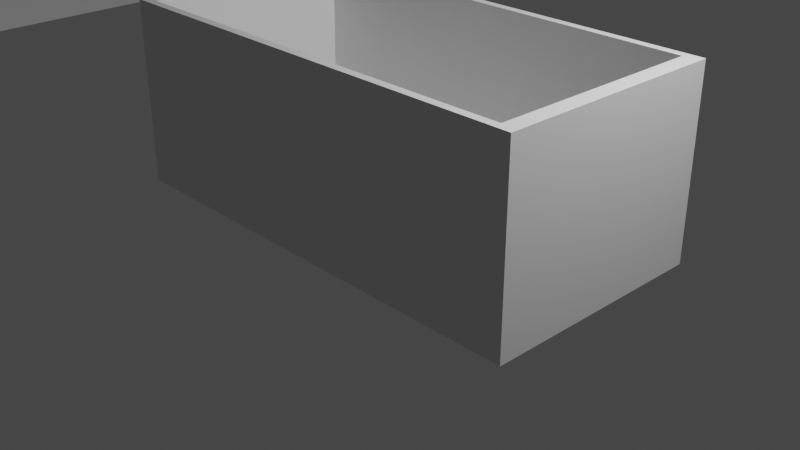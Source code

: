 # Source: Rumah-Adat-Joglo.blend  (saved by Blender 3.4.6; exported with 4.5.12 LTS)
import bpy
from mathutils import Matrix  # noqa: F401  (used for matrix-valued properties, if any)

bpy.ops.wm.read_factory_settings(use_empty=True)
scene = bpy.context.scene
scene.name = 'Scene'

# ---- collections
col_collection = bpy.data.collections.new('Collection'); scene.collection.children.link(col_collection)

# ---- world
world_world = bpy.data.worlds.new('World'); scene.world = world_world
world_world.use_nodes = True; world_world.node_tree.nodes.clear()
_N = world_world.node_tree.nodes; _L = world_world.node_tree.links
n0 = _N.new('ShaderNodeOutputWorld'); n0.name = 'World Output'; n0.location = (300, 300)
n1 = _N.new('ShaderNodeBackground'); n1.name = 'Background'; n1.location = (10, 300)
n1.inputs[0].default_value = (0.05088, 0.05088, 0.05088, 1.0)
_L.new(n1.outputs[0], n0.inputs[0])
n0.is_active_output = True
world_world.color = (0.05088, 0.05088, 0.05088)
world_world.use_sun_shadow = False
world_world.sun_shadow_jitter_overblur = 0.0

# ---- cameras
cam_camera = bpy.data.cameras.new('Camera')
cam_camera.clip_end = 100.0
cam_camera.ortho_scale = 7.314

# ---- lights
light_light = bpy.data.lights.new('Light', 'POINT')
light_light.transmission_factor = 0.0
light_light.energy = 1000.0
light_light.shadow_soft_size = 0.1
light_light.shadow_maximum_resolution = 0.006
light_light.use_absolute_resolution = True

# ---- meshes
me_plane = bpy.data.meshes.new('Plane')
me_plane.from_pydata([(-5.0, -2.5, 0.0), (5.0, -2.5, 0.0), (-5.0, 2.5, 0.0), (5.0, 2.5, 0.0), (-2.5, 1.192e-07, 4.5), (-2.5, -1.192e-07, 4.5), (2.5, -1.192e-07, 4.5), (2.5, 1.192e-07, 4.5), (-4.0, 1.5, 0.7), (-4.0, -1.5, 0.7), (4.0, -1.5, 0.7), (4.0, 1.5, 0.7)], [], [(5, 6, 7, 4), (9, 8, 2, 0), (10, 9, 0, 1), (11, 10, 1, 3), (8, 11, 3, 2), (5, 4, 8, 9), (6, 5, 9, 10), (7, 6, 10, 11), (4, 7, 11, 8)])
_uv = me_plane.uv_layers.new(name='UVMap')
_uv.uv.foreach_set('vector', [0.25, 0.5, 0.75, 0.5, 0.75, 0.5, 0.25, 0.5, 0.1, 0.2, 0.1, 0.8, 0.0, 1.0, 0.0, 0.0, 0.9, 0.2, 0.1, 0.2, 0.0, 0.0, 1.0, 0.0, 0.9, 0.8, 0.9, 0.2, 1.0, 0.0, 1.0, 1.0, 0.1, 0.8, 0.9, 0.8, 1.0, 1.0, 0.0, 1.0, 0.25, 0.5, 0.25, 0.5, 0.1, 0.8, 0.1, 0.2, 0.75, 0.5, 0.25, 0.5, 0.1, 0.2, 0.9, 0.2, 0.75, 0.5, 0.75, 0.5, 0.9, 0.2, 0.9, 0.8, 0.25, 0.5, 0.75, 0.5, 0.9, 0.8, 0.1, 0.8])
me_plane.update()
me_cube = bpy.data.meshes.new('Cube')
me_cube.from_pydata([(-1.0, -1.0, -1.0), (-1.0, -1.0, 1.0), (-1.0, 1.0, -1.0), (-1.0, 1.0, 1.0), (1.0, -1.0, -1.0), (1.0, -1.0, 1.0), (1.0, 1.0, -1.0), (1.0, 1.0, 1.0)], [], [(0, 1, 3, 2), (2, 3, 7, 6), (6, 7, 5, 4), (4, 5, 1, 0), (2, 6, 4, 0)])
_uv = me_cube.uv_layers.new(name='UVMap')
_uv.uv.foreach_set('vector', [0.375, 0.0, 0.625, 0.0, 0.625, 0.25, 0.375, 0.25, 0.375, 0.25, 0.625, 0.25, 0.625, 0.5, 0.375, 0.5, 0.375, 0.5, 0.625, 0.5, 0.625, 0.75, 0.375, 0.75, 0.375, 0.75, 0.625, 0.75, 0.625, 1.0, 0.375, 1.0, 0.125, 0.5, 0.375, 0.5, 0.375, 0.75, 0.125, 0.75])
me_cube.update()

# ---- objects
ob_light = bpy.data.objects.new('Light', light_light)
ob_camera = bpy.data.objects.new('Camera', cam_camera)
ob_atap = bpy.data.objects.new('Atap', me_plane)
ob_bangunan = bpy.data.objects.new('Bangunan', me_cube)

# ---- transforms, parenting, visibility, modifiers, constraints
ob_light.location = (4.076, 1.005, 5.904)
ob_light.rotation_euler = (0.6503, 0.05522, 1.866)
ob_light.lock_rotations_4d = False
ob_light.empty_display_type = 'ARROWS'
ob_light.color = (0.0, 0.0, 0.0, 0.0)
ob_light.lineart.crease_threshold = 0.0
ob_camera.location = (7.359, -6.926, 4.958)
ob_camera.rotation_euler = (1.109, 0.0, 0.8149)
ob_camera.lock_rotations_4d = False
ob_camera.empty_display_type = 'ARROWS'
ob_camera.color = (0.0, 0.0, 0.0, 0.0)
ob_camera.display_type = 'WIRE'
ob_camera.lineart.crease_threshold = 0.0
ob_atap.location = (-14.0, 0.0, 0.0)
ob_atap.scale = (1.0, 1.5, 1.0)
ob_bangunan.location = (0.0, 0.0, 1.0)
ob_bangunan.scale = (2.5, 1.25, 1.0)
_m = ob_bangunan.modifiers.new('Solidify', 'SOLIDIFY')
_m.thickness = 0.1

# ---- collection membership
col_collection.objects.link(ob_light)
col_collection.objects.link(ob_camera)
col_collection.objects.link(ob_atap)
col_collection.objects.link(ob_bangunan)

# ---- scene / render settings (as saved in the file)
scene.camera = ob_camera
scene.frame_start = 1; scene.frame_end = 250; scene.frame_set(1)
scene.render.engine = 'BLENDER_EEVEE_NEXT'
scene.cycles.sampling_pattern = 'TABULATED_SOBOL'
scene.cycles.use_light_tree = False
scene.view_settings.view_transform = 'Filmic'
bpy.context.view_layer.update()

